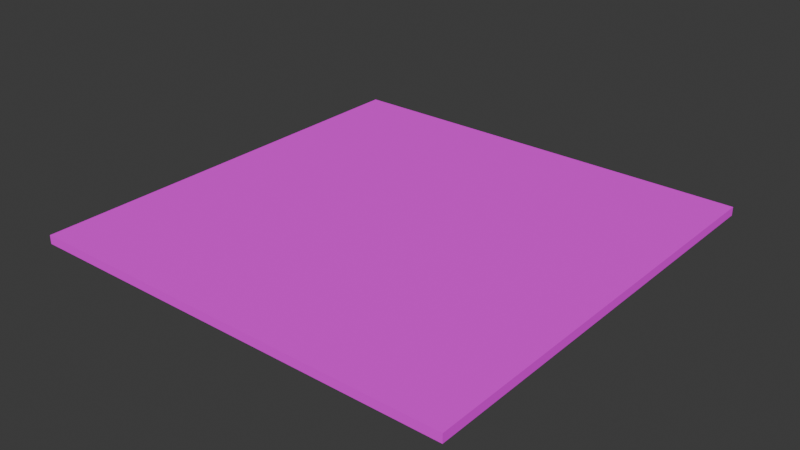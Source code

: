 # Source: Floor.blend  (saved by Blender 4.4.32; exported with 4.5.12 LTS)
import bpy
from mathutils import Matrix  # noqa: F401  (used for matrix-valued properties, if any)

bpy.ops.wm.read_factory_settings(use_empty=True)
scene = bpy.context.scene
scene.name = 'Scene'

# ---- collections
col_floor = bpy.data.collections.new('Floor'); scene.collection.children.link(col_floor)

# ---- images (referenced by path relative to the original .blend; pixels are not part of the script)
import os
ASSET_DIR = os.environ.get("B2B_ASSET_DIR", "")  # directory of the original .blend (textures are referenced by path, not embedded)
HERE = os.path.dirname(os.path.abspath(__file__))  # packed textures are extracted next to this script under _unpacked/

def load_image(name, relpath, width, height, colorspace="sRGB"):
    """Load a texture the original file referenced (path relative to the .blend, or extracted next to this script)."""
    p = next((c for c in (os.path.join(HERE, relpath), os.path.join(ASSET_DIR, relpath)) if relpath and os.path.exists(c)), "")
    if p:
        img = bpy.data.images.load(p, check_existing=True)
        img.name = name
    else:  # same state as the original file: an image datablock whose file is absent (Cycles renders it pink)
        img = bpy.data.images.new(name, width, height)
        img.source = "FILE"
        img.filepath = "//" + (relpath or name)
    img.colorspace_settings.name = colorspace
    return img
img_floor = load_image('Floor', 'Textures/Floor.png', 1024, 1024, 'sRGB')

# ---- materials (node trees are filled in below, after node groups)
mat_floor = bpy.data.materials.new('Floor')

# ---- material node trees
mat_floor.use_nodes = True; mat_floor.node_tree.nodes.clear()
_N = mat_floor.node_tree.nodes; _L = mat_floor.node_tree.links
n0 = _N.new('ShaderNodeBsdfPrincipled'); n0.name = 'Principled BSDF'; n0.location = (10, 300)
n0.inputs[2].default_value = 1.0
n1 = _N.new('ShaderNodeOutputMaterial'); n1.name = 'Material Output'; n1.location = (300, 300)
n2 = _N.new('ShaderNodeTexImage'); n2.name = 'Image Texture'; n2.location = (-280, 280)
n2.image = img_floor
_L.new(n0.outputs[0], n1.inputs[0])
_L.new(n2.outputs[0], n0.inputs[0])
n1.is_active_output = True

# ---- world
world_world = bpy.data.worlds.new('World'); scene.world = world_world
world_world.use_nodes = True; world_world.node_tree.nodes.clear()
_N = world_world.node_tree.nodes; _L = world_world.node_tree.links
n0 = _N.new('ShaderNodeOutputWorld'); n0.name = 'World Output'; n0.location = (300, 300)
n1 = _N.new('ShaderNodeBackground'); n1.name = 'Background'; n1.location = (10, 300)
n1.inputs[0].default_value = (0.05088, 0.05088, 0.05088, 1.0)
_L.new(n1.outputs[0], n0.inputs[0])
n0.is_active_output = True
world_world.color = (0.05088, 0.05088, 0.05088)
world_world.sun_shadow_jitter_overblur = 0.0

# ---- meshes
me_cube_004 = bpy.data.meshes.new('Cube.004')
me_cube_004.from_pydata([(-2.5, -2.5, 0.0), (-2.5, -2.5, 0.1), (-2.5, 2.5, 0.0), (-2.5, 2.5, 0.1), (2.5, -2.5, 0.0), (2.5, -2.5, 0.1), (2.5, 2.5, 0.0), (2.5, 2.5, 0.1)], [], [(0, 1, 3, 2), (2, 3, 7, 6), (6, 7, 5, 4), (4, 5, 1, 0), (2, 6, 4, 0), (7, 3, 1, 5)])
_uv = me_cube_004.uv_layers.new(name='UVMap')
_uv.uv.foreach_set('vector', [0.5217, 0.4878, 0.5122, 0.4878, 0.5122, 0.0122, 0.5217, 0.0122, 0.5217, 0.9878, 0.5122, 0.9878, 0.5122, 0.5122, 0.5217, 0.5122, 0.5556, 0.4878, 0.5461, 0.4878, 0.5461, 0.0122, 0.5556, 0.0122, 0.5556, 0.9878, 0.5461, 0.9878, 0.5461, 0.5122, 0.5556, 0.5122, 0.4878, 0.0122, 0.4878, 0.4878, 0.0122, 0.4878, 0.0122, 0.0122, 0.4878, 0.5122, 0.4878, 0.9878, 0.0122, 0.9878, 0.0122, 0.5122])
me_cube_004.materials.append(mat_floor)
me_cube_004.update()

# ---- objects
ob_floor = bpy.data.objects.new('Floor', me_cube_004)

# ---- transforms, parenting, visibility, modifiers, constraints
ob_floor.location = (0.0, 0.0, 0.0)

# ---- collection membership
col_floor.objects.link(ob_floor)

# ---- scene / render settings (as saved in the file)
scene.frame_start = 1; scene.frame_end = 250; scene.frame_set(1)
scene.render.engine = 'BLENDER_EEVEE_NEXT'
bpy.context.view_layer.update()

# ---- added for rendering (the .blend has no active camera and no usable light): camera, sun
cam_auto = bpy.data.cameras.new('AutoCamera')
cam_auto.lens = 50.0
cam_auto.sensor_width = 36.0
cam_auto.clip_end = 1000.0
ob_auto_camera = bpy.data.objects.new('AutoCamera', cam_auto)
scene.collection.objects.link(ob_auto_camera)
ob_auto_camera.location = (6.54298, -7.85158, 5.28438)
ob_auto_camera.rotation_euler = (1.09748, -7.21219e-08, 0.694738)
scene.camera = ob_auto_camera
light_auto_sun = bpy.data.lights.new('AutoSun', 'SUN')
light_auto_sun.energy = 3.0
light_auto_sun.angle = 0.0523599
ob_auto_sun = bpy.data.objects.new('AutoSun', light_auto_sun)
scene.collection.objects.link(ob_auto_sun)
ob_auto_sun.rotation_euler = (0.872665, 0.174533, 0.523599)
bpy.context.view_layer.update()
